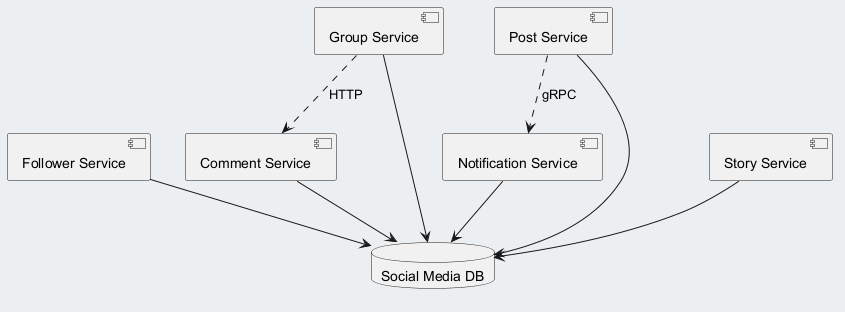

The diagram above was rendered by PlantUML. Its source (embedded in the PNG):
@startuml
skinparam backgroundColor #ECEFF1
skinparam classBackgroundColor #FFFFFF
skinparam classBorderColor #455A64
component "Follower Service" as C_FollowerService
component "Group Service" as C_GroupService
component "Notification Service" as C_NotificationService
component "Comment Service" as C_CommentService
component "Story Service" as C_StoryService
component "Post Service" as C_PostService
database "Social Media DB" as DB_social_media
C_FollowerService --> DB_social_media
C_GroupService --> DB_social_media
C_NotificationService --> DB_social_media
C_CommentService --> DB_social_media
C_StoryService --> DB_social_media
C_PostService --> DB_social_media
C_PostService ..> C_NotificationService : gRPC
C_GroupService ..> C_CommentService : HTTP
@enduml